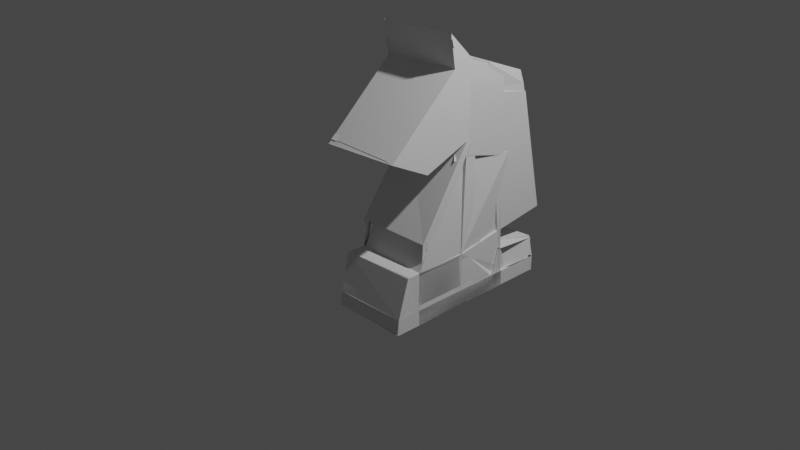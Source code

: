 # Source: knight5.blend  (saved by Blender 3.3.6; exported with 4.5.12 LTS)
import bpy
from mathutils import Matrix  # noqa: F401  (used for matrix-valued properties, if any)

bpy.ops.wm.read_factory_settings(use_empty=True)
scene = bpy.context.scene
scene.name = 'Scene'

# ---- collections
col_collection = bpy.data.collections.new('Collection'); scene.collection.children.link(col_collection)

# ---- world
world_world = bpy.data.worlds.new('World'); scene.world = world_world
world_world.use_nodes = True; world_world.node_tree.nodes.clear()
_N = world_world.node_tree.nodes; _L = world_world.node_tree.links
n0 = _N.new('ShaderNodeOutputWorld'); n0.name = 'World Output'; n0.location = (300, 300)
n1 = _N.new('ShaderNodeBackground'); n1.name = 'Background'; n1.location = (10, 300)
n1.inputs[0].default_value = (0.05088, 0.05088, 0.05088, 1.0)
_L.new(n1.outputs[0], n0.inputs[0])
n0.is_active_output = True
world_world.color = (0.05088, 0.05088, 0.05088)
world_world.use_sun_shadow = False
world_world.sun_shadow_jitter_overblur = 0.0

# ---- cameras
cam_camera = bpy.data.cameras.new('Camera')
cam_camera.clip_end = 100.0
cam_camera.ortho_scale = 7.314

# ---- lights
light_light = bpy.data.lights.new('Light', 'POINT')
light_light.transmission_factor = 0.0
light_light.energy = 1000.0
light_light.shadow_soft_size = 0.1
light_light.shadow_maximum_resolution = 0.006
light_light.use_absolute_resolution = True

# ---- meshes
me_plane = bpy.data.meshes.new('Plane')
me_plane.from_pydata([(1.134, -0.9038, 2.889), (-0.8664, -0.9038, 2.889), (-0.4887, 1.006, 0.1839), (1.0, 1.0, 0.0), (1.064, 1.028, -0.001027), (3.053, -1.06, 2.584), (0.6024, -0.8788, 2.71), (3.086, 1.0, 9.118e-08), (-1.013, -0.4482, 0.1051), (1.0, -0.4229, 0.0), (1.086, -0.4229, 9.118e-08), (3.086, -0.4229, 9.118e-08), (-1.482, 1.047, 0.03456), (-1.892, -0.3118, 0.1024), (2.964, 0.7348, 0.1201), (4.762, -0.4229, 9.118e-08), (-1.032, -0.1967, 0.09033), (1.054, -0.1967, 0.09033), (1.0, -0.4229, 0.0), (3.086, -0.4229, 9.118e-08), (-0.8397, 1.0, 0.177), (1.164, 1.007, 0.06762), (-0.7096, 2.022, -0.01599), (3.103, 3.578, -0.09728), (3.072, 3.755, -0.1156), (5.025, 1.664, -0.0581), (-0.7818, 1.029, 0.1247), (1.894, 5.721, -0.04595), (2.247, 3.737, -0.08814), (-0.4175, 2.106, 0.06103), (1.684, 3.817, -0.1582), (0.3235, 1.78, 0.1214), (-1.459, 1.008, 0.09332), (-1.903, -0.3113, 0.1163), (0.5022, 1.222, 0.1771), (0.3628, 0.9883, 0.2138), (2.79, 4.487, 0.01394), (5.05, 1.584, -0.06011), (2.703, 6.344, -0.1935), (4.135, 6.015, -0.1064), (1.461, 5.006, -0.03877), (3.103, 3.578, -0.09728), (1.591, 7.676, -0.2626), (3.086, 7.115, -0.09261), (2.631, 6.612, -0.2022), (4.018, 6.363, -0.08676), (2.28, 7.456, -0.2271), (3.963, 6.875, -0.1045), (0.7285, 7.559, -0.2413), (0.5732, 8.743, -0.2828), (0.7479, 7.555, -0.2416), (-2.103, 5.165, -0.09618), (1.563, 7.705, -0.2631), (1.264, 6.91, -0.1537), (3.097, 6.491, -0.06936), (0.6002, 8.537, -0.2756), (1.163, -0.6457, 2.888), (-0.5712, 4.372, -0.09619), (1.578, 7.69, -0.2628), (3.206, -0.9246, 2.859), (-0.8632, -0.901, 2.889), (1.117, -0.9038, 2.889), (-0.8831, 1.096, 2.889), (1.117, 1.096, 2.889), (1.203, 1.096, 2.889), (1.203, -0.9038, 2.889), (3.203, -0.9038, 2.889), (3.128, 1.22, 2.711), (-1.368, 1.069, 2.86), (-1.807, -0.3268, 2.889), (2.321, 0.8686, 2.174), (4.878, -0.3268, 2.889), (-0.8831, -0.3268, 2.889), (1.203, -0.3268, 2.889), (1.117, -0.3268, 2.889), (3.203, -0.3268, 2.889), (-0.8836, 1.073, 2.894), (1.171, 0.9765, 2.857), (-0.6743, 2.056, 2.836), (-0.8687, 1.143, 2.909), (1.816, 5.724, 2.574), (-0.2387, 2.561, 2.815), (-0.5039, 2.171, 2.85), (-1.328, 1.108, 2.879), (-1.769, -0.3081, 2.888), (-0.5696, 1.488, 2.841), (-0.9052, 1.12, 2.863), (2.767, 4.587, 2.654), (5.102, 1.605, 2.821), (2.803, 6.44, 2.673), (4.243, 6.139, 2.712), (1.376, 5.123, 2.751), (1.708, 7.772, 2.627), (3.155, 7.266, 2.658), (2.682, 6.588, 2.617), (4.133, 6.446, 2.703), (2.397, 7.553, 2.662), (4.011, 6.928, 2.644), (0.8454, 7.655, 2.648), (0.6902, 8.839, 2.606), (0.8648, 7.651, 2.648), (-1.986, 5.261, 2.793), (1.68, 7.801, 2.626), (1.585, 7.067, 2.656), (3.167, 6.642, 2.681), (0.7172, 8.633, 2.614), (1.043, 7.36, 2.655), (-0.4543, 4.468, 2.793), (1.695, 7.786, 2.626), (1.321, 7.21, 2.655), (1.22, -0.9038, 2.889), (3.22, -0.9038, 2.889), (-0.8664, -0.3268, 2.889), (1.156, 1.125, 2.853), (-0.8437, 1.125, 2.853), (3.113, 0.9161, 2.533), (0.8103, 1.402, 2.814), (1.242, 1.125, 2.853), (2.919, -0.1453, 2.564), (-0.4539, 1.532, 2.817), (-0.07742, 0.7915, 0.1272), (1.041, 0.98, -0.02398), (1.003, 1.0, -2.527), (-0.9666, 1.015, -2.458), (1.134, -0.9038, 0.1181), (-0.8664, -0.9038, 0.1181), (3.237, -0.8765, 0.1306), (3.221, -0.8765, 0.1306), (-0.8892, -0.9006, 0.06448), (1.117, -0.9038, 0.1181), (1.203, -0.9038, 0.1181), (3.203, -0.9038, 0.1181), (1.22, -0.9038, 0.1181), (3.22, -0.9038, 0.1181), (1.134, -0.937, 0.1902), (-0.8664, -0.937, 0.1902), (3.237, -0.9097, 0.2028), (3.221, -0.9097, 0.2028), (-0.8831, -0.937, 0.1902), (1.117, -0.937, 0.1902), (1.203, -0.937, 0.1902), (3.203, -0.937, 0.1902), (1.22, -0.937, 0.1902), (3.22, -0.937, 0.1902), (1.134, -0.937, 0.008194), (-0.8885, -0.9467, 0.08476), (3.237, -0.9097, 0.02073), (3.221, -0.9097, 0.02073), (-0.9018, -0.7623, 0.0935), (1.117, -0.937, 0.008194), (1.184, -0.7623, 0.0935), (3.203, -0.937, 0.008194), (1.22, -0.937, 0.008194), (3.22, -0.937, 0.008194), (-0.8851, -0.3805, 0.0911), (3.237, -0.3113, 0.02073), (1.22, -0.3386, 0.008194), (3.22, -0.3386, 0.008194), (4.903, -0.2259, 2.837), (4.551, -0.3806, 0.1659), (3.235, 0.5283, 2.793), (4.887, 0.3723, 2.76), (3.115, 0.6025, 2.765), (3.387, -0.5303, 0.07531), (2.798, -0.3321, 2.889), (4.504, -0.5394, 2.838), (2.82, -0.5136, 2.554), (4.671, -0.3164, 2.889), (4.671, -0.3093, 2.889), (4.474, -0.3093, 2.889), (4.671, -0.327, 2.889), (4.474, -0.327, 2.889), (4.878, -0.3339, 2.889), (4.671, -0.3339, 2.889), (-0.8831, -0.326, 2.889), (-1.366, -0.3324, 2.881), (2.175, 1.242, 2.773), (1.658, -0.3268, 2.889), (2.056, 1.136, 2.684), (1.615, -0.2802, 2.692), (1.134, 1.301, 2.889), (1.031, 1.307, 2.818), (1.141, 4.712, 2.419), (3.5, 4.131, 2.718), (1.585, 4.519, 2.656), (3.167, 4.094, 2.681), (1.585, 7.078, 2.656), (1.585, 4.53, 2.656), (1.585, 7.078, 2.379), (1.585, 4.53, 2.379), (1.734, 7.005, 2.419), (1.734, 4.456, 2.419), (1.363, 7.078, 2.656), (1.363, 4.53, 2.656), (3.086, 3.475, -1.7e-08), (4.718, 3.534, -0.153), (3.103, 3.553, -0.09711), (4.779, 3.553, -0.09711), (4.767, 3.491, -0.1053), (3.979, 6.77, -0.07812), (3.048, 3.491, -0.139), (2.3, 6.382, -0.1867), (3.063, 3.552, -0.1036), (5.036, 1.708, -0.03572), (3.113, 3.553, -0.09711), (5.056, 1.634, -0.01042), (3.024, 1.0, 1.522e-08), (3.041, 3.574, -0.09711), (5.065, 1.564, 0.01874), (3.062, 3.607, -0.05237), (5.076, 1.596, 0.02881), (3.064, 3.567, -0.04774), (0.03876, 1.438, 0.08925), (1.072, 1.803, -0.05208), (0.95, 0.7881, 0.02458), (1.218, 4.873, -0.1342), (1.156, 1.125, 0.1885), (1.156, 4.821, 0.1885), (-0.8485, 0.003092, 0.1026), (3.039, 1.632, -0.05431), (3.086, -0.419, 9.101e-08), (4.762, -0.419, 9.101e-08), (1.134, -0.9014, 0.1181), (3.22, -0.9014, 0.1181), (1.22, -0.9345, 0.008194), (1.22, -0.3362, 0.008194), (2.798, -0.3297, 2.889), (4.474, -0.3297, 2.889), (2.798, -0.8925, 2.889), (4.474, -0.8925, 2.889), (2.798, -0.89, 2.889), (4.474, -0.89, 2.889), (4.881, -0.909, 2.883), (4.673, -0.909, 2.883), (4.671, -0.8832, 2.889), (4.474, -0.8832, 2.889), (4.878, -0.8817, 2.889), (4.671, -0.8817, 2.889), (1.156, 4.821, 2.472), (3.242, 4.821, 2.472), (4.762, -0.936, 1.136e-07), (4.878, -0.8399, 2.889), (4.762, -0.9564, 1.145e-07), (4.878, -0.8602, 2.889), (4.762, -0.9772, 1.154e-07), (4.878, -0.8811, 2.889), (3.086, -0.9261, 1.132e-07), (4.762, -0.9261, 1.132e-07), (3.095, -0.9039, 2.881), (4.765, -0.906, 2.88), (3.086, -0.7582, 2.878), (4.762, -0.7582, 2.878), (4.659, -0.9772, 1.109e-07), (4.776, -0.8811, 2.889), (-1.815, -0.895, 2.89), (-1.939, -0.8369, 0.08877), (-1.872, -0.8764, 2.881), (-1.859, -0.8327, 0.5898), (-1.862, -0.8492, 0.1229), (-1.807, -0.8721, 2.889), (-1.915, -0.7091, 0.08415), (-1.863, -0.8629, 2.887), (-1.946, -0.832, 0.08528), (-1.85, -0.8398, 2.898), (-0.8831, -0.2433, 0.1181), (-1.832, -0.2025, 0.07291), (-1.802, -0.5318, 0.1181), (-1.86, -0.6108, 0.6305), (-0.7736, -0.7731, 0.02003), (-0.887, -0.9497, 0.06962), (4.78, -0.7082, 0.1016), (4.779, -0.8986, 2.863), (4.724, -0.4124, 0.04691), (4.851, -0.7095, 2.719), (4.721, -0.2571, 0.02888), (4.829, -0.5195, 2.869), (4.811, -0.6963, 2.77), (4.923, -0.715, 2.66), (-1.897, -0.8602, 2.838), (4.773, -0.8715, 2.848), (-1.944, -0.8359, 0.08785), (4.721, -0.9514, 0.1654), (4.594, -0.7629, -0.01055), (4.453, -1.01, 0.0805), (4.762, -0.9071, 1.123e-07), (4.659, -0.9071, 1.079e-07), (3.086, -0.9821, 1.156e-07), (4.762, -0.9821, 1.156e-07), (0.1042, 1.011, 0.09199), (0.455, 1.408, 0.07022), (-0.6006, 1.613, -0.02322), (-0.7418, 1.391, -0.03011), (-1.807, -0.9069, 2.887), (1.658, -0.8667, 2.889), (-1.675, -0.3117, 2.792), (-1.799, -0.8986, 2.878), (2.28, 6.302, -0.2271), (3.908, 5.635, -0.2011), (1.625, 6.092, -0.05381), (3.038, 5.638, -0.2311), (0.7612, 7.676, -0.2626), (0.7135, 6.136, -0.1282), (1.625, 5.003, -0.05381), (0.7135, 5.047, -0.1282), (4.229, 5.237, -0.1384), (3.939, 5.756, -0.1066), (4.348, 3.625, 0.2871), (4.307, 5.188, -0.1261), (1.268, 7.182, -0.1588), (-0.5712, 6.469, -0.09619), (1.268, 7.172, -0.1588), (-0.5712, 6.459, -0.09619), (-1.986, 5.261, 0.1559), (1.043, 7.36, 0.01798), (-1.986, 5.261, -0.08735), (1.043, 7.36, -0.2253), (-1.99, 5.291, -0.1076), (1.04, 7.39, -0.2455), (-1.99, 5.291, 0.1298), (1.04, 7.39, -0.008126), (-0.549, 4.579, -0.08176), (1.227, 7.321, -0.2195), (-0.549, 5.34, -0.08176), (1.227, 8.082, -0.2195), (-1.952, 5.31, 2.474), (-0.4543, 4.48, 2.793), (-1.986, 5.274, -0.06135), (-0.4543, 4.48, -0.06135), (-1.986, 5.274, 0.2324), (-0.4543, 4.48, 0.2324), (-1.986, 5.176, 0.2324), (-0.4543, 4.382, 0.2324), (1.585, 7.115, 2.656), (1.585, 4.567, 2.656), (-1.99, 5.117, -0.1076), (1.04, 7.216, -0.2455), (0.6902, 8.665, 2.606), (1.68, 7.627, 2.626), (-2.103, 5.165, -0.09618), (-1.986, 5.261, 2.793), (1.043, 7.36, 2.655), (-2.103, 5.165, -0.09732), (-2.103, 5.165, -0.09732), (-1.987, 5.261, 2.792), (-1.987, 5.261, 0.1548), (-1.987, 5.261, -0.08849), (1.04, 7.39, -0.2467), (-1.99, 5.291, -0.1087), (1.04, 7.216, -0.2467), (-1.99, 5.117, -0.1087), (0.7285, 7.559, -0.2425), (-2.103, 5.165, -0.09732), (-2.108, 5.165, -0.1124), (-1.991, 5.261, 2.777), (-1.987, 5.261, 0.1548), (-1.987, 5.261, -0.08849), (1.04, 7.39, -0.2467), (-1.99, 5.291, -0.1087), (1.04, 7.216, -0.2467), (-1.99, 5.117, -0.1087), (0.7285, 7.559, -0.2425), (-1.995, 5.226, -0.06653), (-1.995, 5.226, -0.06653), (-1.878, 5.322, 2.823), (-1.878, 5.322, 0.1856), (-1.878, 5.322, -0.0577), (1.149, 7.451, -0.2159), (-1.881, 5.352, -0.07794), (1.149, 7.277, -0.2159), (-1.881, 5.178, -0.07794), (0.8374, 7.619, -0.2117), (-0.5712, 4.375, -0.09619), (1.268, 5.088, -0.1588), (-1.682, 5.394, 0.1453), (0.1566, 6.107, 0.08272), (-0.549, 5.34, -0.08176), (1.227, 8.082, -0.2195), (-0.6213, 5.408, -0.05608), (1.154, 8.15, -0.1938), (1.09, 7.269, -0.1776), (-1.94, 5.171, -0.03965), (-1.663, 5.483, 0.1333), (0.1757, 6.196, 0.07067), (-1.952, 5.31, -0.002012), (-0.4543, 4.48, 0.3174), (1.201, 7.676, -0.2626), (1.176, 6.155, -0.1468), (1.206, 5.016, 0.03799), (0.7476, 8.089, -0.0768), (1.188, 8.089, -0.0768), (0.811, 6.08, -0.1336), (0.8413, 4.941, 0.05123), (0.7887, 7.676, -0.2626), (0.7751, 8.089, -0.0768), (1.984, 7.03, 0.08212), (-1.046, 4.931, 0.22), (2.091, 7.329, 2.145), (2.266, 6.141, 2.187), (2.091, 7.329, 1.713), (2.266, 6.141, 1.754), (0.6088, 7.329, 1.713), (0.7834, 6.141, 1.754), (0.8648, 7.651, 0.46), (2.266, 6.141, -0.0009463), (-1.703, 5.06, -0.07928), (1.129, 7.453, -0.2244), (-1.604, 4.925, -0.08353), (1.228, 7.319, -0.2287), (1.639, 5.893, -0.1505), (-0.5712, 5.15, -0.09619), (0.2512, 5.632, 0.3846), (-1.588, 4.919, 0.4472), (-0.5712, 5.775, -0.09619), (-1.588, 5.545, 0.4472), (-0.946, 5.065, 0.1042), (0.8929, 5.778, 0.04155), (-0.946, 5.69, 0.1042), (-1.975, 5.246, -0.06387), (-0.4425, 4.453, -0.06387), (-1.975, 5.246, 0.2299), (-0.4425, 4.453, 0.2299), (-0.5595, 4.347, -0.09871), (-1.671, 5.367, 0.1428), (-1.592, 4.898, -0.08605), (1.24, 7.291, -0.2312), (-0.5595, 5.122, -0.09871), (-0.9342, 5.037, 0.1016), (0.7245, 7.67, -0.2621), (0.7109, 8.083, -0.07632), (1.157, 8.158, -0.07487), (0.744, 8.158, -0.07487), (1.088, 8.226, -0.0692), (0.6753, 8.226, -0.0692), (1.201, 8.105, -0.2626), (0.7887, 8.105, -0.2626), (0.7612, 7.993, -0.2626), (0.7476, 8.406, -0.0768), (0.7612, 8.487, -0.2626), (0.7245, 8.481, -0.2621), (0.8827, 7.579, -0.2479), (0.7544, 8.557, -0.2822), (-0.549, 4.955, -0.08176), (1.227, 7.697, -0.2195), (0.7479, 7.555, -0.2416), (0.8648, 7.651, 2.648), (2.266, 6.141, 2.187), (2.266, 6.141, 1.754), (0.7834, 6.141, 1.754), (1.656, 7.253, -0.2173), (0.6379, 8.32, -0.2376), (1.628, 7.282, -0.2178), (0.7548, 8.416, 2.652), (1.291, 6.898, -0.1742), (-0.4843, 4.917, -0.0365), (1.291, 7.659, -0.1742), (1.266, 7.253, 0.3857), (1.266, 5.722, 0.3857), (0.8534, 7.253, -0.2173), (2.156, 6.906, 2.191), (1.266, 7.682, -0.2173), (0.9473, 7.156, -0.2026), (0.819, 8.135, -0.2369), (-0.4843, 4.532, -0.0365), (1.291, 7.274, -0.1742), (1.168, 7.576, -0.2132), (1.095, 7.643, -0.1875), (1.129, 7.583, -0.07051), (1.098, 7.651, -0.06858), (0.6851, 7.651, -0.06858), (1.029, 7.72, -0.06291), (1.142, 7.598, -0.2563), (0.7298, 7.598, -0.2563), (1.577, 7.666, -0.2758), (0.5595, 8.733, -0.2961), (1.55, 7.695, -0.2764), (1.188, 7.666, -0.2758), (0.6241, 8.31, -0.2509), (1.614, 7.273, -0.2311), (0.6002, 8.181, -0.2756), (0.7285, 7.202, -0.2413), (1.563, 7.349, -0.2631), (0.5732, 8.386, -0.2828), (1.578, 7.334, -0.2628), (1.591, 7.32, -0.2626), (1.216, 7.32, -0.2283), (1.227, 7.34, -0.2195), (1.227, 7.726, -0.2195), (1.154, 7.794, -0.1938), (0.7887, 7.32, -0.2626), (1.188, 7.733, -0.0768), (0.7612, 7.32, -0.2626), (0.7476, 7.733, -0.0768), (0.7245, 7.313, -0.2621), (0.744, 7.801, -0.07487), (1.157, 7.801, -0.07487), (0.6753, 7.87, -0.0692), (1.088, 7.87, -0.0692), (0.7887, 7.748, -0.2626), (1.201, 7.748, -0.2626), (0.7612, 7.637, -0.2626), (0.7476, 8.05, -0.0768), (0.7245, 8.125, -0.2621), (0.7612, 8.131, -0.2626), (0.7544, 8.201, -0.2822), (0.8827, 7.223, -0.2479), (0.7479, 7.199, -0.2416), (1.628, 6.926, -0.2178), (0.6379, 7.964, -0.2376), (0.819, 7.778, -0.2369), (0.9473, 6.8, -0.2026), (1.291, 7.303, -0.1742), (0.8534, 6.897, -0.2173), (1.28, 6.897, -0.183), (1.266, 7.326, -0.2173), (0.7298, 7.242, -0.2563), (1.142, 7.242, -0.2563), (1.098, 7.295, -0.06858), (1.168, 7.219, -0.2132), (1.55, 7.339, -0.2764), (0.5595, 8.377, -0.2961), (1.188, 7.31, -0.2758), (1.577, 7.31, -0.2758), (-1.444, 4.824, 0.08568), (-1.444, 5.449, 0.08568), (-1.341, 5.15, -0.09619), (-1.341, 5.775, -0.09619), (-0.5712, 4.388, -0.09619), (1.639, 5.131, -0.1505), (-0.2333, 5.872, -0.1367), (-2.072, 5.159, -0.07403), (-2.072, 5.162, -0.07403), (-0.2333, 5.875, -0.1367), (-2.072, 5.175, -0.07403), (-0.2333, 5.888, -0.1367), (0.7887, 7.748, 1.751), (1.201, 7.748, 1.751), (1.533, -0.4446, 2.693), (3.619, -0.4446, 2.693), (-0.9499, -0.4511, 2.685), (1.573, -0.416, 2.657), (3.659, -0.416, 2.657), (2.501, -0.4117, 2.516), (0.8793, 4.512, 2.676), (2.969, 4.53, 2.517), (1.117, -0.9017, 2.889), (1.224, -0.9017, 2.889), (1.921, 3.812, 2.698), (3.096, 2.146, 2.436), (4.772, 2.146, 2.436), (1.385, 3.183, 2.73), (1.156, -0.8731, 2.853), (3.242, -0.8731, 2.853), (1.086, 2.725, 2.753), (3.205, 2.897, 2.685), (-0.9724, 1.015, -0.3371), (4.762, -0.2824, 9.118e-08), (4.862, 0.4469, 2.726), (1.003, 1.015, -0.5772), (0.8722, 0.9283, 0.08148), (3.086, -0.419, 9.118e-08), (3.086, 0.1041, 9.118e-08), (3.086, 0.6071, 9.118e-08), (-0.9789, 1.0, -0.7313), (4.654, 0.3868, 0.09419), (3.995, -0.1056, 9.118e-08), (3.495, 0.009653, 9.118e-08), (0.7284, 1.015, -0.2163), (0.9159, 1.015, -0.926), (0.6824, 1.015, -1.092), (1.003, 1.015, -1.395), (1.003, 1.015, -1.037), (-0.8152, 1.015, -1.582), (-0.5461, 1.015, -1.728), (-0.9724, 1.015, -1.988), (-0.5618, 1.015, -2.15), (-0.8676, 1.015, -2.133), (-0.9441, 1.015, -1.922), (0.2614, 1.015, -1.219), (0.9143, 1.015, -1.099), (0.9915, 1.015, -1.036), (-0.2558, 1.626, 2.759), (1.911, 4.729, 2.6), (-0.6501, 2.02, -0.02593), (-0.6626, 2.057, 2.824), (0.1552, 1.265, 0.1246), (-0.2507, 1.442, 2.805), (0.5146, 3.268, -0.00192), (1.369, 4.362, 2.673), (-0.6673, 2.044, 0.02979), (-0.7269, 1.099, 2.843), (-0.6083, 2.062, 2.799), (-0.5761, 2.075, 2.811), (1.569, 4.994, 2.758), (-0.3615, 1.691, 2.878), (-0.6486, 1.406, 2.827), (-0.5962, 1.99, 2.819)], [(21, 20), (558, 121), (71, 158), (70, 159)], [(8, 2, 3, 9), (10, 11, 559, 560, 561, 7, 4), (9, 3, 7, 561, 560, 559, 11), (14, 556, 555, 15, 71, 70), (4, 21, 77, 64), (46, 47, 97, 96), (2, 8, 10, 4), (18, 9, 11, 19), (17, 19, 11, 10), (16, 8, 9, 18), (2, 8, 13, 12), (7, 561, 563, 14), (14, 37, 88, 70), (20, 2, 62, 76), (7, 3, 63, 67), (8, 16, 17, 10), (36, 44, 94, 87), (40, 41, 23, 22), (36, 37, 25, 24), (20, 26, 79, 76), (8, 2, 28, 29), (2, 8, 31, 30), (2, 12, 68, 62), (49, 55, 105, 99), (4, 7, 67, 64), (45, 37, 88, 95), (3, 7, 41, 40), (27, 21, 77, 80), (12, 13, 69, 68), (12, 35, 86, 68), (17, 16, 72, 73), (26, 27, 80, 79), (34, 2, 62, 85), (18, 19, 75, 74), (40, 41, 54, 53), (54, 43, 93, 104), (35, 34, 85, 86), (72, 60, 65, 73), (63, 62, 64, 67), (60, 61, 129, 128), (60, 72, 74, 61), (65, 66, 75, 73), (61, 74, 75, 66), (62, 64, 77, 76), (77, 76, 79, 80), (68, 69, 84, 83), (62, 68, 86, 85), (67, 70, 88, 87), (87, 88, 90, 89), (103, 104, 93, 92), (88, 87, 94, 95), (95, 94, 96, 97), (106, 102, 99, 105, 340), (109, 108, 102, 106), (107, 109, 106, 101), (339, 340, 105, 98), (91, 103, 109, 107), (103, 92, 108, 109), (47, 45, 95, 97), (39, 38, 89, 90), (7, 14, 70, 67), (44, 46, 96, 94), (38, 36, 87, 89), (53, 54, 104, 103), (55, 48, 98, 105), (37, 39, 90, 88), (51, 57, 107, 101), (57, 40, 91, 107), (40, 22, 78, 91), (42, 58, 108, 92), (52, 49, 99, 102), (3, 40, 91, 63), (33, 32, 83, 84), (443, 50, 100, 444), (32, 12, 68, 83), (338, 51, 101, 339), (43, 42, 92, 93), (3, 2, 62, 63), (16, 18, 74, 72), (13, 33, 84, 69), (58, 52, 102, 108), (36, 7, 67, 87), (40, 53, 103, 91), (19, 17, 73, 75), (110, 1, 114, 117), (66, 65, 130, 131), (59, 5, 126, 127), (111, 0, 124, 133), (72, 60, 1, 112), (61, 56, 6, 0), (61, 66, 131, 129), (114, 113, 118, 117), (111, 110, 117, 118), (112, 1, 114, 119), (111, 5, 115, 118), (0, 111, 118, 113), (1, 0, 113, 114), (0, 6, 116, 113), (127, 126, 136, 137), (132, 133, 143, 142), (126, 133, 143, 136), (129, 131, 141, 139), (124, 125, 135, 134), (65, 60, 128, 130), (1, 110, 132, 125), (0, 1, 125, 124), (66, 59, 127, 131), (5, 111, 133, 126), (110, 111, 133, 132), (143, 134, 144, 153), (138, 139, 149, 148), (140, 138, 148, 150), (137, 136, 146, 147), (142, 143, 153, 152), (130, 128, 138, 140), (128, 129, 139, 138), (133, 124, 134, 143), (131, 127, 137, 141), (131, 130, 140, 141), (125, 132, 142, 135), (148, 149, 144, 145), (150, 148, 145, 152), (151, 147, 146, 153), (151, 150, 152, 153), (149, 151, 153, 144), (141, 137, 147, 151), (141, 140, 150, 151), (135, 142, 152, 145), (134, 135, 145, 144), (139, 141, 151, 149), (136, 143, 153, 146), (146, 153, 157, 155), (145, 152, 156, 154), (152, 153, 156), (67, 70, 161, 160), (160, 161, 163, 162), (162, 163, 165, 164), (161, 70, 166, 167), (163, 161, 168, 169), (169, 168, 170, 171), (167, 166, 172, 173), (68, 62, 174, 175), (69, 68, 176, 177), (177, 176, 178, 179), (6, 0, 180, 181), (113, 118, 183, 182), (103, 104, 185, 184), (103, 184, 187, 186), (186, 187, 189, 188), (188, 189, 191, 190), (187, 186, 192, 193), (14, 7, 194, 195), (37, 36, 196, 197), (37, 45, 199, 198), (198, 199, 201, 200), (197, 196, 202, 203), (203, 202, 204, 205), (37, 14, 206, 207), (198, 200, 209, 208), (200, 198, 210, 211), (120, 121, 213, 212), (40, 3, 214, 215), (113, 182, 217, 216), (22, 23, 219, 218), (15, 11, 220, 221), (164, 165, 227, 226), (152, 156, 225, 224), (124, 133, 223, 222), (226, 227, 231, 230), (165, 164, 228, 229), (173, 172, 232, 233), (171, 170, 234, 235), (233, 232, 236, 237), (182, 183, 239, 238), (71, 15, 240, 241), (241, 240, 242, 243), (243, 242, 244, 245), (221, 220, 246, 247), (247, 246, 248, 249), (249, 248, 250, 251), (245, 244, 252, 253), (128, 60, 254, 255), (255, 254, 256, 257), (13, 69, 259, 258), (69, 13, 260, 261), (261, 260, 262, 263), (128, 255, 265, 264), (255, 257, 267, 266), (260, 13, 268, 269), (260, 261, 271, 270), (270, 271, 273, 272), (272, 273, 275, 274), (273, 271, 276, 277), (271, 261, 278, 279), (260, 270, 281, 280), (269, 268, 282, 283), (252, 244, 284, 285), (246, 247, 287, 286), (35, 12, 288, 289), (34, 35, 291, 290), (69, 177, 293, 292), (69, 261, 295, 294), (47, 46, 296, 297), (42, 43, 299, 298), (392, 390, 301, 300), (386, 298, 302, 387), (45, 47, 305, 304), (45, 37, 306, 307), (40, 57, 309, 308), (409, 408, 310, 311), (106, 101, 312, 313), (313, 312, 314, 315), (315, 314, 316, 317), (317, 316, 318, 319), (107, 109, 321, 320), (375, 376, 323, 322), (101, 107, 325, 324), (383, 384, 327, 326), (326, 327, 329, 328), (328, 329, 331, 330), (186, 187, 333, 332), (51, 338, 341, 342), (102, 99, 336, 337), (48, 338, 339, 98), (101, 106, 340, 339), (367, 366, 368, 369), (317, 335, 348, 346), (316, 314, 345, 347), (338, 48, 350, 341), (314, 312, 344, 345), (312, 101, 343, 344), (335, 334, 349, 348), (316, 317, 346, 347), (101, 51, 342, 343), (334, 316, 347, 349), (357, 359, 358, 356), (353, 352, 362, 363), (356, 358, 368, 366), (355, 357, 367, 365), (353, 354, 364, 363), (360, 351, 361, 370), (358, 359, 369, 368), (354, 355, 365, 364), (351, 352, 362, 361), (359, 357, 367, 369), (357, 356, 366, 367), (57, 40, 372, 371), (371, 372, 374, 373), (441, 442, 376, 375), (375, 376, 378, 377), (368, 369, 380, 379), (373, 374, 382, 381), (324, 325, 384, 383), (390, 386, 387, 391), (42, 298, 386, 385), (392, 300, 388, 393), (385, 392, 393, 389), (301, 390, 391, 303), (385, 386, 390, 392), (369, 368, 394, 395), (444, 100, 397, 445), (445, 397, 399, 446), (446, 399, 401, 447), (397, 100, 402, 403), (370, 361, 404, 405), (405, 404, 406, 407), (526, 527, 408, 409), (414, 415, 410, 411), (414, 411, 413, 416), (409, 414, 416, 412), (409, 408, 415, 414), (409, 414, 426, 425), (327, 326, 417, 418), (371, 373, 422, 421), (329, 328, 419, 420), (407, 406, 423, 424), (388, 300, 427, 428), (389, 393, 430, 429), (429, 430, 432, 431), (470, 433, 498, 515), (300, 388, 436, 435), (427, 300, 437, 438), (48, 55, 440, 439), (320, 321, 442, 441), (398, 446, 447, 400), (396, 445, 446, 398), (99, 444, 445, 396), (49, 443, 444, 99), (442, 376, 486, 485), (441, 442, 463, 462), (376, 442, 463, 454), (392, 385, 455, 457), (385, 433, 459, 455), (376, 375, 453, 454), (42, 385, 455, 448), (386, 385, 455, 456), (439, 440, 461, 460), (442, 321, 452, 463), (99, 396, 458, 451), (389, 429, 467, 466), (378, 376, 464, 465), (464, 376, 486, 517), (429, 431, 469, 467), (430, 429, 467, 468), (449, 450, 477, 476), (460, 461, 508, 509), (49, 473, 519, 481), (484, 488, 497, 498), (481, 480, 506, 507), (498, 497, 514, 515), (484, 483, 521, 520), (480, 481, 519, 518), (300, 427, 492, 490), (385, 392, 488, 484), (461, 440, 503, 508), (427, 438, 501, 492), (434, 471, 514, 497), (429, 430, 493, 494), (437, 300, 490, 502), (449, 49, 481, 507), (429, 389, 489, 494), (385, 42, 483, 484), (55, 48, 479, 478), (440, 439, 504, 503), (52, 450, 506, 480), (376, 378, 487, 486), (58, 42, 483, 482), (473, 474, 518, 519), (431, 432, 495, 496), (450, 449, 507, 506), (440, 55, 478, 503), (472, 475, 520, 521), (431, 429, 494, 496), (376, 454, 510, 486), (385, 389, 489, 484), (392, 457, 511, 488), (388, 300, 490, 491), (52, 58, 482, 480), (455, 385, 484, 512), (433, 385, 484, 498), (471, 470, 515, 514), (443, 49, 481, 505), (459, 433, 498, 513), (475, 385, 484, 520), (392, 434, 497, 488), (42, 472, 521, 483), (435, 436, 500, 499), (300, 392, 488, 490), (467, 429, 494, 516), (474, 52, 480, 518), (300, 435, 499, 490), (55, 49, 481, 478), (409, 412, 523, 522), (412, 409, 524, 525), (371, 372, 527, 526), (526, 527, 533, 532), (372, 371, 530, 531), (40, 57, 529, 528), (497, 498, 535, 534), (176, 68, 538, 541), (118, 113, 539, 540), (183, 182, 542, 543), (63, 67, 537, 536), (77, 80, 546, 545), (182, 113, 550, 552), (87, 88, 548, 547), (183, 118, 551, 553), (63, 91, 549, 544), (156, 153, 157), (14, 563, 556), (556, 563, 561, 560, 565, 564, 555), (555, 564, 559, 11, 15), (559, 564, 565), (559, 565, 560), (91, 78, 580, 581), (81, 29, 582, 583), (82, 31, 584, 585), (78, 22, 586, 587), (78, 587, 595, 589), (31, 82, 591, 588), (81, 583, 593, 590), (78, 91, 592, 589), (82, 585, 594, 591)])
_uv = me_plane.uv_layers.new(name='UVMap')
_uv.uv.foreach_set('vector', [0.0, 0.2885, 0.0, 1.0, 1.0, 1.0, 1.0, 0.2885, 0.0, 0.2885, 1.0, 0.2885, 1.0, 0.2905, 1.0, 0.552, 1.0, 0.8035, 1.0, 1.0, 0.0, 1.0, 1.0, 0.2885, 1.0, 1.0, 1.0, 1.0, 1.0, 0.8035, 1.0, 0.552, 1.0, 0.2905, 1.0, 0.2885, 1.0, 1.0, 1.0, 0.6382, 1.0, 0.3588, 1.0, 0.2885, 1.0, 0.2885, 1.0, 1.0, 0.0, 0.0, 0.0, 0.0, 0.0, 0.0, 0.0, 0.0, 0.0, 0.0, 0.0, 0.0, 0.0, 0.0, 0.0, 0.0, 0.0, 1.0, 0.0, 0.2885, 0.0, 0.2885, 0.0, 1.0, 1.0, 0.2885, 1.0, 0.2885, 1.0, 0.2885, 1.0, 0.2885, 0.0, 0.2885, 1.0, 0.2885, 1.0, 0.2885, 0.0, 0.2885, 0.0, 0.2885, 0.0, 0.2885, 1.0, 0.2885, 1.0, 0.2885, 0.0, 1.0, 0.0, 0.2885, 0.0, 0.2885, 0.0, 1.0, 1.0, 1.0, 1.0, 0.8035, 1.0, 0.6746, 1.0, 1.0, 0.0, 0.0, 0.0, 0.0, 0.0, 0.0, 0.0, 0.0, 0.0, 0.0, 0.0, 0.0, 0.0, 0.0, 0.0, 0.0, 1.0, 1.0, 1.0, 1.0, 1.0, 1.0, 1.0, 1.0, 0.0, 0.2885, 0.0, 0.2885, 0.0, 0.2885, 0.0, 0.2885, 0.0, 0.0, 0.0, 0.0, 0.0, 0.0, 0.0, 0.0, 1.0, 1.0, 1.0, 1.0, 1.0, 1.0, 1.0, 1.0, 1.0, 1.0, 1.0, 1.0, 1.0, 1.0, 1.0, 1.0, 0.0, 0.0, 0.0, 0.0, 0.0, 0.0, 0.0, 0.0, 0.0, 0.2885, 0.0, 1.0, 0.0, 1.0, 0.0, 0.2885, 0.0, 1.0, 0.0, 0.2885, 0.0, 0.2885, 0.0, 1.0, 0.0, 1.0, 0.0, 1.0, 0.0, 1.0, 0.0, 1.0, 0.0, 0.0, 0.0, 0.0, 0.0, 0.0, 0.0, 0.0, 0.0, 1.0, 1.0, 1.0, 1.0, 1.0, 0.0, 1.0, 0.0, 0.0, 0.0, 0.0, 0.0, 0.0, 0.0, 0.0, 1.0, 1.0, 1.0, 1.0, 1.0, 1.0, 1.0, 1.0, 0.0, 0.0, 0.0, 0.0, 0.0, 0.0, 0.0, 0.0, 0.0, 1.0, 0.0, 0.2885, 0.0, 0.2885, 0.0, 1.0, 0.0, 0.0, 0.0, 0.0, 0.0, 0.0, 0.0, 0.0, 0.0, 0.2885, 0.0, 0.2885, 0.0, 0.2885, 0.0, 0.2885, 0.0, 0.0, 0.0, 0.0, 0.0, 0.0, 0.0, 0.0, 0.0, 0.0, 0.0, 0.0, 0.0, 0.0, 0.0, 0.0, 1.0, 0.2885, 1.0, 0.2885, 1.0, 0.2885, 1.0, 0.2885, 1.0, 1.0, 1.0, 1.0, 1.0, 1.0, 1.0, 1.0, 0.0, 0.0, 0.0, 0.0, 0.0, 0.0, 0.0, 0.0, 0.0, 0.0, 0.0, 0.0, 0.0, 0.0, 0.0, 0.0, 0.0, 0.2885, 0.0, 0.0, 0.0, 0.0, 0.0, 0.2885, 1.0, 1.0, 0.0, 1.0, 0.0, 1.0, 1.0, 1.0, 0.0, 0.0, 1.0, 0.0, 1.0, 0.0, 0.0, 0.0, 0.0, 0.0, 0.0, 0.2885, 1.0, 0.2885, 1.0, 0.0, 0.0, 0.0, 1.0, 0.0, 1.0, 0.2885, 0.0, 0.2885, 1.0, 0.0, 1.0, 0.2885, 1.0, 0.2885, 1.0, 0.0, 0.0, 1.0, 0.0, 1.0, 0.0, 1.0, 0.0, 1.0, 0.0, 1.0, 0.0, 1.0, 0.0, 1.0, 0.0, 1.0, 0.0, 1.0, 0.0, 0.2885, 0.0, 0.2885, 0.0, 1.0, 0.0, 1.0, 0.0, 1.0, 0.0, 1.0, 0.0, 1.0, 1.0, 1.0, 1.0, 1.0, 1.0, 1.0, 1.0, 1.0, 1.0, 1.0, 1.0, 1.0, 1.0, 1.0, 1.0, 1.0, 1.0, 1.0, 1.0, 1.0, 1.0, 1.0, 1.0, 1.0, 1.0, 1.0, 1.0, 1.0, 1.0, 1.0, 1.0, 1.0, 1.0, 1.0, 1.0, 1.0, 1.0, 1.0, 1.0, 1.0, 1.0, 1.0, 1.0, 1.0, 1.0, 1.0, 1.0, 1.0, 1.0, 1.0, 1.0, 1.0, 1.0, 1.0, 1.0, 1.0, 1.0, 1.0, 1.0, 1.0, 1.0, 1.0, 1.0, 1.0, 1.0, 1.0, 1.0, 1.0, 1.0, 1.0, 1.0, 1.0, 1.0, 1.0, 1.0, 1.0, 1.0, 1.0, 1.0, 1.0, 1.0, 1.0, 1.0, 1.0, 1.0, 1.0, 1.0, 1.0, 1.0, 1.0, 0.0, 0.0, 0.0, 0.0, 0.0, 0.0, 0.0, 0.0, 0.0, 0.0, 0.0, 0.0, 0.0, 0.0, 0.0, 0.0, 1.0, 1.0, 1.0, 1.0, 1.0, 1.0, 1.0, 1.0, 0.0, 0.0, 0.0, 0.0, 0.0, 0.0, 0.0, 0.0, 0.0, 0.0, 0.0, 0.0, 0.0, 0.0, 0.0, 0.0, 1.0, 1.0, 1.0, 1.0, 1.0, 1.0, 1.0, 1.0, 0.0, 0.0, 0.0, 0.0, 0.0, 0.0, 0.0, 0.0, 0.0, 0.0, 0.0, 0.0, 0.0, 0.0, 0.0, 0.0, 0.0, 0.0, 0.0, 0.0, 0.0, 0.0, 0.0, 0.0, 0.0, 0.0, 0.0, 0.0, 0.0, 0.0, 0.0, 0.0, 1.0, 1.0, 1.0, 1.0, 1.0, 1.0, 1.0, 1.0, 0.0, 0.0, 0.0, 0.0, 0.0, 0.0, 0.0, 0.0, 0.0, 0.0, 0.0, 0.0, 0.0, 0.0, 0.0, 0.0, 1.0, 1.0, 1.0, 1.0, 1.0, 1.0, 1.0, 1.0, 0.0, 0.0, 0.0, 0.0, 0.0, 0.0, 0.0, 0.0, 0.0, 0.0, 0.0, 0.0, 0.0, 0.0, 0.0, 0.0, 0.0, 0.0, 0.0, 0.0, 0.0, 0.0, 0.0, 0.0, 0.0, 0.0, 0.0, 0.0, 0.0, 0.0, 0.0, 0.0, 0.0, 0.0, 0.0, 0.0, 0.0, 0.0, 0.0, 0.0, 1.0, 1.0, 0.0, 1.0, 0.0, 1.0, 1.0, 1.0, 0.0, 0.2885, 1.0, 0.2885, 1.0, 0.2885, 0.0, 0.2885, 0.0, 0.0, 0.0, 0.0, 0.0, 0.0, 0.0, 0.0, 0.0, 0.0, 0.0, 0.0, 0.0, 0.0, 0.0, 0.0, 0.0, 0.0, 0.0, 0.0, 0.0, 0.0, 0.0, 0.0, 1.0, 1.0, 1.0, 1.0, 1.0, 1.0, 1.0, 1.0, 1.0, 0.2885, 0.0, 0.2885, 0.0, 0.2885, 1.0, 0.2885, 0.0, 0.0, 0.0, 0.0, 0.0, 0.0, 0.0, 0.0, 1.0, 0.0, 0.0, 0.0, 0.0, 0.0, 1.0, 0.0, 0.0, 0.0, 0.0, 0.0, 0.0, 0.0, 0.0, 0.0, 1.0, 0.0, 1.0, 0.0, 1.0, 0.0, 1.0, 0.0, 0.0, 0.2885, 0.0, 0.0, 0.0, 0.0, 0.0, 0.2885, 0.0, 0.0, 0.0, 0.0, 0.0, 0.0, 0.0, 0.0, 1.0, 0.0, 1.0, 0.0, 1.0, 0.0, 1.0, 0.0, 0.0, 0.0, 1.0, 0.0, 1.0, 0.0, 0.0, 0.0, 1.0, 0.0, 0.0, 0.0, 0.0, 0.0, 1.0, 0.0, 0.0, 0.2885, 0.0, 0.0, 0.0, 0.0, 0.0, 0.2885, 0.0, 0.0, 0.0, 0.0, 0.0, 0.0, 0.0, 0.0, 1.0, 0.0, 1.0, 0.0, 1.0, 0.0, 1.0, 0.0, 0.0, 0.0, 1.0, 0.0, 1.0, 0.0, 0.0, 0.0, 0.0, 0.0, 0.0, 0.0, 0.0, 0.0, 0.0, 0.0, 0.0, 0.0, 0.0, 0.0, 0.0, 0.0, 0.0, 0.0, 0.0, 0.0, 1.0, 0.0, 1.0, 0.0, 0.0, 0.0, 0.0, 0.0, 0.0, 0.0, 0.0, 0.0, 0.0, 0.0, 1.0, 0.0, 1.0, 0.0, 1.0, 0.0, 1.0, 0.0, 1.0, 0.0, 0.0, 0.0, 0.0, 0.0, 1.0, 0.0, 0.0, 0.0, 0.0, 0.0, 0.0, 0.0, 0.0, 0.0, 0.0, 0.0, 0.0, 0.0, 0.0, 0.0, 0.0, 0.0, 1.0, 0.0, 0.0, 0.0, 0.0, 0.0, 1.0, 0.0, 0.0, 0.0, 0.0, 0.0, 0.0, 0.0, 0.0, 0.0, 0.0, 0.0, 0.0, 0.0, 0.0, 0.0, 0.0, 0.0, 0.0, 0.0, 1.0, 0.0, 1.0, 0.0, 0.0, 0.0, 1.0, 0.0, 1.0, 0.0, 1.0, 0.0, 1.0, 0.0, 0.0, 0.0, 1.0, 0.0, 1.0, 0.0, 0.0, 0.0, 0.0, 0.0, 0.0, 0.0, 0.0, 0.0, 0.0, 0.0, 0.0, 0.0, 0.0, 0.0, 0.0, 0.0, 0.0, 0.0, 0.0, 0.0, 1.0, 0.0, 1.0, 0.0, 0.0, 0.0, 0.0, 0.0, 0.0, 0.0, 0.0, 0.0, 0.0, 0.0, 0.0, 0.0, 1.0, 0.0, 1.0, 0.0, 0.0, 0.0, 1.0, 0.0, 1.0, 0.0, 1.0, 0.0, 1.0, 0.0, 0.0, 0.0, 0.0, 0.0, 0.0, 0.0, 0.0, 0.0, 1.0, 0.0, 0.0, 0.0, 0.0, 0.0, 1.0, 0.0, 0.0, 0.0, 0.0, 0.0, 0.0, 0.0, 0.0, 0.0, 0.0, 0.0, 1.0, 0.0, 1.0, 0.0, 0.0, 0.0, 0.0, 0.0, 0.0, 0.0, 0.0, 0.0, 0.0, 0.0, 0.0, 0.0, 0.0, 0.0, 0.0, 0.0, 0.0, 0.0, 1.0, 0.0, 0.0, 0.0, 0.0, 0.0, 1.0, 0.0, 1.0, 0.0, 1.0, 0.0, 1.0, 0.0, 1.0, 0.0, 0.0, 0.0, 0.0, 0.0, 0.0, 0.0, 0.0, 0.0, 1.0, 0.0, 0.0, 0.0, 0.0, 0.0, 1.0, 0.0, 0.0, 0.0, 0.0, 0.0, 0.0, 0.0, 0.0, 0.0, 1.0, 0.0, 0.0, 0.0, 0.0, 0.0, 1.0, 0.0, 1.0, 0.0, 1.0, 0.0, 1.0, 0.0, 1.0, 0.0, 0.0, 0.0, 0.0, 0.0, 0.0, 0.0, 0.0, 0.0, 0.0, 0.0, 0.0, 0.0, 0.0, 0.0, 0.0, 0.0, 0.0, 0.0, 0.0, 0.0, 0.0, 0.0, 0.0, 0.0, 0.0, 0.0, 1.0, 0.0, 0.0, 0.0, 1.0, 1.0, 1.0, 1.0, 1.0, 1.0, 1.0, 1.0, 1.0, 1.0, 1.0, 1.0, 1.0, 1.0, 1.0, 1.0, 1.0, 1.0, 1.0, 1.0, 1.0, 1.0, 1.0, 1.0, 1.0, 1.0, 1.0, 1.0, 1.0, 1.0, 1.0, 1.0, 1.0, 1.0, 1.0, 1.0, 1.0, 1.0, 1.0, 1.0, 1.0, 1.0, 1.0, 1.0, 1.0, 1.0, 1.0, 1.0, 1.0, 1.0, 1.0, 1.0, 1.0, 1.0, 1.0, 1.0, 0.0, 1.0, 0.0, 1.0, 0.0, 1.0, 0.0, 1.0, 0.0, 0.2885, 0.0, 1.0, 0.0, 1.0, 0.0, 0.2885, 0.0, 0.2885, 0.0, 1.0, 0.0, 1.0, 0.0, 0.2885, 0.0, 0.0, 0.0, 0.0, 0.0, 0.0, 0.0, 0.0, 1.0, 0.0, 1.0, 0.0, 1.0, 0.0, 1.0, 0.0, 1.0, 1.0, 1.0, 1.0, 1.0, 1.0, 1.0, 1.0, 1.0, 1.0, 1.0, 1.0, 1.0, 1.0, 1.0, 1.0, 1.0, 1.0, 1.0, 1.0, 1.0, 1.0, 1.0, 1.0, 1.0, 1.0, 1.0, 1.0, 1.0, 1.0, 1.0, 1.0, 1.0, 1.0, 1.0, 1.0, 1.0, 1.0, 1.0, 1.0, 1.0, 1.0, 1.0, 1.0, 1.0, 1.0, 1.0, 1.0, 1.0, 1.0, 1.0, 1.0, 1.0, 1.0, 1.0, 1.0, 0.0, 0.0, 0.0, 0.0, 0.0, 0.0, 0.0, 0.0, 0.0, 0.0, 0.0, 0.0, 0.0, 0.0, 0.0, 0.0, 1.0, 1.0, 1.0, 1.0, 1.0, 1.0, 1.0, 1.0, 1.0, 1.0, 1.0, 1.0, 1.0, 1.0, 1.0, 1.0, 0.0, 0.0, 0.0, 0.0, 0.0, 0.0, 0.0, 0.0, 0.0, 0.0, 0.0, 0.0, 0.0, 0.0, 0.0, 0.0, 0.0, 0.0, 0.0, 0.0, 0.0, 0.0, 0.0, 0.0, 0.0, 1.0, 0.0, 1.0, 0.0, 1.0, 0.0, 1.0, 1.0, 1.0, 1.0, 1.0, 1.0, 1.0, 1.0, 1.0, 1.0, 0.0, 1.0, 0.0, 1.0, 0.0, 1.0, 0.0, 1.0, 1.0, 1.0, 1.0, 1.0, 1.0, 1.0, 1.0, 1.0, 0.2885, 1.0, 0.2885, 1.0, 0.2885, 1.0, 0.2885, 1.0, 1.0, 1.0, 1.0, 1.0, 1.0, 1.0, 1.0, 0.0, 0.0, 0.0, 0.0, 0.0, 0.0, 0.0, 0.0, 1.0, 0.0, 1.0, 0.0, 1.0, 0.0, 1.0, 0.0, 1.0, 1.0, 1.0, 1.0, 1.0, 1.0, 1.0, 1.0, 1.0, 1.0, 1.0, 1.0, 1.0, 1.0, 1.0, 1.0, 1.0, 1.0, 1.0, 1.0, 1.0, 1.0, 1.0, 1.0, 1.0, 1.0, 1.0, 1.0, 1.0, 1.0, 1.0, 1.0, 1.0, 1.0, 1.0, 1.0, 1.0, 1.0, 1.0, 1.0, 1.0, 0.0, 1.0, 0.0, 1.0, 0.0, 1.0, 0.0, 1.0, 0.2885, 1.0, 0.2885, 1.0, 0.2885, 1.0, 0.2885, 1.0, 0.2885, 1.0, 0.2885, 1.0, 0.2885, 1.0, 0.2885, 1.0, 0.2885, 1.0, 0.2885, 1.0, 0.2885, 1.0, 0.2885, 1.0, 0.2885, 1.0, 0.2885, 1.0, 0.2885, 1.0, 0.2885, 1.0, 0.2885, 1.0, 0.2885, 1.0, 0.2885, 1.0, 0.2885, 1.0, 0.2885, 1.0, 0.2885, 1.0, 0.2885, 1.0, 0.2885, 1.0, 0.2885, 1.0, 0.2885, 1.0, 0.2885, 1.0, 0.2885, 0.0, 0.0, 0.0, 0.0, 0.0, 0.0, 0.0, 0.0, 0.0, 0.0, 0.0, 0.0, 0.0, 0.0, 0.0, 0.0, 0.0, 0.2885, 0.0, 0.2885, 0.0, 0.2885, 0.0, 0.2885, 0.0, 0.2885, 0.0, 0.2885, 0.0, 0.2885, 0.0, 0.2885, 0.0, 0.2885, 0.0, 0.2885, 0.0, 0.2885, 0.0, 0.2885, 0.0, 0.0, 0.0, 0.0, 0.0, 0.0, 0.0, 0.0, 0.0, 0.0, 0.0, 0.0, 0.0, 0.0, 0.0, 0.0, 0.0, 0.2885, 0.0, 0.2885, 0.0, 0.2885, 0.0, 0.2885, 0.0, 0.2885, 0.0, 0.2885, 0.0, 0.2885, 0.0, 0.2885, 0.0, 0.2885, 0.0, 0.2885, 0.0, 0.2885, 0.0, 0.2885, 0.0, 0.2885, 0.0, 0.2885, 0.0, 0.2885, 0.0, 0.2885, 0.0, 0.2885, 0.0, 0.2885, 0.0, 0.2885, 0.0, 0.2885, 0.0, 0.2885, 0.0, 0.2885, 0.0, 0.2885, 0.0, 0.2885, 0.0, 0.2885, 0.0, 0.2885, 0.0, 0.2885, 0.0, 0.2885, 0.0, 0.2885, 0.0, 0.2885, 0.0, 0.2885, 0.0, 0.2885, 1.0, 0.2885, 1.0, 0.2885, 1.0, 0.2885, 1.0, 0.2885, 1.0, 0.2885, 1.0, 0.2885, 1.0, 0.2885, 1.0, 0.2885, 0.0, 0.0, 0.0, 0.0, 0.0, 0.0, 0.0, 0.0, 0.0, 0.0, 0.0, 0.0, 0.0, 0.0, 0.0, 0.0, 0.0, 0.2885, 0.0, 0.2885, 0.0, 0.2885, 0.0, 0.2885, 0.0, 0.2885, 0.0, 0.2885, 0.0, 0.2885, 0.0, 0.2885, 0.0, 0.0, 0.0, 0.0, 0.0, 0.0, 0.0, 0.0, 0.0, 0.0, 0.0, 0.0, 0.0, 0.0, 0.0, 0.0, 0.0, 0.0, 0.0, 0.0, 0.0, 0.0, 0.0, 0.0, 0.0, 0.0, 0.0, 0.0, 0.0, 0.0, 0.0, 0.0, 0.0, 0.0, 0.0, 0.0, 0.0, 0.0, 0.0, 0.0, 0.0, 0.0, 0.0, 0.0, 0.0, 0.0, 0.0, 0.0, 0.0, 0.0, 0.0, 0.0, 0.0, 0.0, 0.0, 0.0, 0.0, 0.0, 0.0, 0.0, 0.0, 0.0, 0.0, 0.0, 1.0, 1.0, 1.0, 1.0, 1.0, 1.0, 1.0, 1.0, 1.0, 1.0, 1.0, 1.0, 1.0, 1.0, 1.0, 1.0, 1.0, 1.0, 1.0, 1.0, 1.0, 1.0, 1.0, 1.0, 1.0, 1.0, 1.0, 1.0, 1.0, 1.0, 1.0, 1.0, 1.0, 1.0, 1.0, 1.0, 1.0, 1.0, 1.0, 1.0, 1.0, 1.0, 1.0, 1.0, 1.0, 1.0, 1.0, 1.0, 1.0, 1.0, 1.0, 1.0, 1.0, 1.0, 1.0, 1.0, 1.0, 1.0, 1.0, 1.0, 1.0, 1.0, 1.0, 1.0, 1.0, 1.0, 1.0, 1.0, 1.0, 1.0, 1.0, 1.0, 1.0, 1.0, 1.0, 1.0, 1.0, 1.0, 1.0, 1.0, 1.0, 1.0, 1.0, 1.0, 1.0, 1.0, 1.0, 1.0, 0.0, 0.0, 0.0, 0.0, 0.0, 0.0, 0.0, 0.0, 1.0, 1.0, 1.0, 1.0, 1.0, 1.0, 1.0, 1.0, 0.0, 0.0, 0.0, 0.0, 0.0, 0.0, 0.0, 0.0, 1.0, 1.0, 1.0, 1.0, 1.0, 1.0, 1.0, 1.0, 1.0, 1.0, 1.0, 1.0, 1.0, 1.0, 1.0, 1.0, 0.0, 0.0, 0.0, 0.0, 0.0, 0.0, 0.0, 0.0, 1.0, 1.0, 1.0, 1.0, 1.0, 1.0, 1.0, 1.0, 0.0, 0.0, 0.0, 0.0, 0.0, 0.0, 0.0, 0.0, 1.0, 1.0, 1.0, 1.0, 1.0, 1.0, 1.0, 1.0, 1.0, 1.0, 1.0, 1.0, 1.0, 1.0, 1.0, 1.0, 0.0, 0.0, 0.0, 0.0, 0.0, 0.0, 0.0, 0.0, 1.0, 1.0, 1.0, 1.0, 1.0, 1.0, 1.0, 1.0, 0.0, 0.0, 0.0, 0.0, 0.0, 0.0, 0.0, 0.0, 0.0, 0.0, 0.0, 0.0, 0.0, 0.0, 0.0, 0.0, 1.0, 1.0, 1.0, 1.0, 1.0, 1.0, 1.0, 1.0, 0.0, 0.0, 0.0, 0.0, 0.0, 0.0, 0.0, 0.0, 1.0, 1.0, 1.0, 1.0, 1.0, 1.0, 1.0, 1.0, 0.0, 0.0, 0.0, 0.0, 0.0, 0.0, 0.0, 0.0, 0.0, 0.0, 0.0, 0.0, 0.0, 0.0, 0.0, 0.0, 0.0, 0.0, 0.0, 0.0, 0.0, 0.0, 0.0, 0.0, 1.0, 1.0, 1.0, 1.0, 1.0, 1.0, 1.0, 1.0, 0.0, 0.0, 0.0, 0.0, 0.0, 0.0, 0.0, 0.0, 0.0, 0.0, 0.0, 0.0, 0.0, 0.0, 0.0, 0.0, 1.0, 1.0, 1.0, 1.0, 1.0, 1.0, 1.0, 1.0, 1.0, 1.0, 1.0, 1.0, 1.0, 1.0, 1.0, 1.0, 0.0, 0.0, 0.0, 0.0, 0.0, 0.0, 0.0, 0.0, 0.0, 0.0, 0.0, 0.0, 0.0, 0.0, 0.0, 0.0, 1.0, 1.0, 1.0, 1.0, 1.0, 1.0, 1.0, 1.0, 1.0, 1.0, 1.0, 1.0, 1.0, 1.0, 1.0, 1.0, 1.0, 1.0, 1.0, 1.0, 1.0, 1.0, 1.0, 1.0, 0.0, 0.0, 0.0, 0.0, 0.0, 0.0, 0.0, 0.0, 1.0, 1.0, 1.0, 1.0, 1.0, 1.0, 1.0, 1.0, 0.0, 0.0, 0.0, 0.0, 0.0, 0.0, 0.0, 0.0, 0.0, 0.0, 0.0, 0.0, 0.0, 0.0, 0.0, 0.0, 0.0, 0.0, 0.0, 0.0, 0.0, 0.0, 0.0, 0.0, 0.0, 0.0, 0.0, 0.0, 0.0, 0.0, 0.0, 0.0, 0.0, 0.0, 0.0, 0.0, 0.0, 0.0, 0.0, 0.0, 0.0, 0.0, 0.0, 0.0, 0.0, 0.0, 0.0, 0.0, 1.0, 1.0, 1.0, 1.0, 1.0, 1.0, 1.0, 1.0, 0.0, 0.0, 0.0, 0.0, 0.0, 0.0, 0.0, 0.0, 0.0, 0.0, 0.0, 0.0, 0.0, 0.0, 0.0, 0.0, 0.0, 0.0, 0.0, 0.0, 0.0, 0.0, 0.0, 0.0, 0.0, 0.0, 0.0, 0.0, 0.0, 0.0, 0.0, 0.0, 0.0, 0.0, 0.0, 0.0, 0.0, 0.0, 0.0, 0.0, 0.0, 0.0, 0.0, 0.0, 0.0, 0.0, 0.0, 0.0, 0.0, 0.0, 0.0, 0.0, 0.0, 0.0, 0.0, 0.0, 0.0, 0.0, 0.0, 0.0, 0.0, 0.0, 0.0, 0.0, 0.0, 0.0, 0.0, 0.0, 0.0, 0.0, 0.0, 0.0, 0.0, 0.0, 0.0, 0.0, 0.0, 0.0, 0.0, 0.0, 0.0, 0.0, 0.0, 0.0, 0.0, 0.0, 0.0, 0.0, 0.0, 0.0, 0.0, 0.0, 0.0, 0.0, 0.0, 0.0, 1.0, 1.0, 1.0, 1.0, 1.0, 1.0, 1.0, 1.0, 0.0, 0.0, 0.0, 0.0, 0.0, 0.0, 0.0, 0.0, 1.0, 1.0, 1.0, 1.0, 1.0, 1.0, 1.0, 1.0, 0.0, 0.0, 0.0, 0.0, 0.0, 0.0, 0.0, 0.0, 0.0, 0.0, 0.0, 0.0, 0.0, 0.0, 0.0, 0.0, 0.0, 0.0, 0.0, 0.0, 0.0, 0.0, 0.0, 0.0, 0.0, 0.0, 0.0, 0.0, 0.0, 0.0, 0.0, 0.0, 0.0, 0.0, 0.0, 0.0, 0.0, 0.0, 0.0, 0.0, 0.0, 0.0, 0.0, 0.0, 0.0, 0.0, 0.0, 0.0, 0.0, 0.0, 0.0, 0.0, 0.0, 0.0, 0.0, 0.0, 0.0, 0.0, 0.0, 0.0, 0.0, 0.0, 0.0, 0.0, 1.0, 1.0, 1.0, 1.0, 1.0, 1.0, 1.0, 1.0, 0.0, 0.0, 0.0, 0.0, 0.0, 0.0, 0.0, 0.0, 0.0, 0.0, 0.0, 0.0, 0.0, 0.0, 0.0, 0.0, 0.0, 0.0, 0.0, 0.0, 0.0, 0.0, 0.0, 0.0, 0.0, 0.0, 0.0, 0.0, 0.0, 0.0, 0.0, 0.0, 1.0, 1.0, 1.0, 1.0, 1.0, 1.0, 1.0, 1.0, 1.0, 1.0, 1.0, 1.0, 1.0, 1.0, 1.0, 1.0, 1.0, 1.0, 1.0, 1.0, 1.0, 1.0, 1.0, 1.0, 0.0, 0.0, 0.0, 0.0, 0.0, 0.0, 0.0, 0.0, 0.0, 0.0, 0.0, 0.0, 0.0, 0.0, 0.0, 0.0, 1.0, 1.0, 1.0, 1.0, 1.0, 1.0, 1.0, 1.0, 0.0, 0.0, 0.0, 0.0, 0.0, 0.0, 0.0, 0.0, 0.0, 0.0, 0.0, 0.0, 0.0, 0.0, 0.0, 0.0, 0.0, 0.0, 0.0, 0.0, 0.0, 0.0, 0.0, 0.0, 1.0, 1.0, 1.0, 1.0, 1.0, 1.0, 1.0, 1.0, 0.0, 0.0, 0.0, 0.0, 0.0, 0.0, 0.0, 0.0, 0.0, 0.0, 0.0, 0.0, 0.0, 0.0, 0.0, 0.0, 1.0, 1.0, 1.0, 1.0, 1.0, 1.0, 1.0, 1.0, 1.0, 1.0, 1.0, 1.0, 1.0, 1.0, 1.0, 1.0, 0.0, 0.0, 0.0, 0.0, 0.0, 0.0, 0.0, 0.0, 0.0, 0.0, 0.0, 0.0, 0.0, 0.0, 0.0, 0.0, 0.0, 0.0, 0.0, 0.0, 0.0, 0.0, 0.0, 0.0, 0.0, 0.0, 0.0, 0.0, 0.0, 0.0, 0.0, 0.0, 0.0, 0.0, 0.0, 0.0, 0.0, 0.0, 0.0, 0.0, 0.0, 0.0, 0.0, 0.0, 0.0, 0.0, 0.0, 0.0, 0.0, 0.0, 0.0, 0.0, 0.0, 0.0, 0.0, 0.0, 0.0, 0.0, 0.0, 0.0, 0.0, 0.0, 0.0, 0.0, 0.0, 0.0, 0.0, 0.0, 0.0, 0.0, 0.0, 0.0, 0.0, 0.0, 0.0, 0.0, 0.0, 0.0, 0.0, 0.0, 0.0, 0.0, 0.0, 0.0, 0.0, 0.0, 0.0, 0.0, 0.0, 0.0, 0.0, 0.0, 0.0, 0.0, 0.0, 0.0, 0.0, 0.0, 0.0, 0.0, 0.0, 0.0, 0.0, 0.0, 0.0, 0.0, 0.0, 0.0, 0.0, 0.0, 0.0, 0.0, 0.0, 0.0, 0.0, 0.0, 0.0, 0.0, 0.0, 0.0, 0.0, 0.0, 0.0, 0.0, 0.0, 0.0, 0.0, 0.0, 0.0, 0.0, 0.0, 0.0, 0.0, 0.0, 0.0, 0.0, 0.0, 0.0, 0.0, 0.0, 0.0, 0.0, 0.0, 0.0, 0.0, 0.0, 0.0, 0.0, 0.0, 0.0, 0.0, 0.0, 0.0, 0.0, 0.0, 0.0, 0.0, 0.0, 0.0, 0.0, 0.0, 0.0, 0.0, 0.0, 0.0, 0.0, 0.0, 0.0, 0.0, 0.0, 0.0, 0.0, 0.0, 0.0, 0.0, 0.0, 0.0, 0.0, 0.0, 0.0, 0.0, 0.0, 0.0, 0.0, 1.0, 1.0, 1.0, 1.0, 1.0, 1.0, 1.0, 1.0, 0.0, 0.0, 0.0, 0.0, 0.0, 0.0, 0.0, 0.0, 0.0, 0.0, 0.0, 0.0, 0.0, 0.0, 0.0, 0.0, 0.0, 0.0, 0.0, 0.0, 0.0, 0.0, 0.0, 0.0, 0.0, 0.0, 0.0, 0.0, 0.0, 0.0, 0.0, 0.0, 0.0, 0.0, 0.0, 0.0, 0.0, 0.0, 0.0, 0.0, 0.0, 0.0, 0.0, 0.0, 0.0, 0.0, 0.0, 0.0, 0.0, 0.0, 0.0, 0.0, 0.0, 0.0, 0.0, 0.0, 1.0, 1.0, 1.0, 1.0, 1.0, 1.0, 1.0, 1.0, 0.0, 0.0, 0.0, 0.0, 0.0, 0.0, 0.0, 0.0, 0.0, 0.0, 0.0, 0.0, 0.0, 0.0, 0.0, 0.0, 0.0, 0.0, 0.0, 0.0, 0.0, 0.0, 0.0, 0.0, 0.0, 0.0, 0.0, 0.0, 0.0, 0.0, 0.0, 0.0, 0.0, 0.0, 0.0, 0.0, 0.0, 0.0, 0.0, 0.0, 0.0, 0.0, 0.0, 0.0, 0.0, 0.0, 0.0, 0.0, 0.0, 0.0, 0.0, 0.0, 0.0, 0.0, 0.0, 0.0, 0.0, 0.0, 0.0, 0.0, 0.0, 0.0, 0.0, 0.0, 0.0, 0.0, 0.0, 0.0, 0.0, 0.0, 0.0, 0.0, 0.0, 0.0, 0.0, 0.0, 0.0, 0.0, 0.0, 0.0, 0.0, 0.0, 0.0, 0.0, 0.0, 0.0, 0.0, 0.0, 0.0, 0.0, 0.0, 0.0, 0.0, 0.0, 0.0, 0.0, 0.0, 0.0, 0.0, 0.0, 0.0, 0.0, 0.0, 0.0, 0.0, 0.0, 0.0, 0.0, 0.0, 0.0, 0.0, 0.0, 0.0, 0.0, 0.0, 0.0, 0.0, 0.0, 0.0, 0.0, 0.0, 0.0, 0.0, 0.0, 0.0, 0.0, 0.0, 0.0, 0.0, 0.0, 0.0, 0.0, 0.0, 0.0, 0.0, 0.0, 0.0, 0.0, 0.0, 0.0, 0.0, 0.0, 0.0, 0.0, 0.0, 0.0, 0.0, 0.0, 0.0, 0.0, 0.0, 0.0, 0.0, 0.0, 0.0, 0.0, 0.0, 0.0, 0.0, 0.0, 0.0, 0.0, 0.0, 0.0, 0.0, 0.0, 0.0, 0.0, 0.0, 0.0, 0.0, 0.0, 0.0, 0.0, 0.0, 0.0, 0.0, 0.0, 0.0, 0.0, 0.0, 0.0, 0.0, 0.0, 0.0, 0.0, 0.0, 0.0, 0.0, 0.0, 0.0, 0.0, 0.0, 0.0, 0.0, 0.0, 0.0, 0.0, 0.0, 0.0, 0.0, 1.0, 0.0, 1.0, 0.0, 1.0, 0.0, 1.0, 1.0, 0.0, 1.0, 0.0, 1.0, 0.0, 1.0, 0.0, 1.0, 0.0, 1.0, 0.0, 1.0, 0.0, 1.0, 0.0, 1.0, 1.0, 1.0, 1.0, 1.0, 1.0, 1.0, 1.0, 0.0, 0.0, 0.0, 0.0, 0.0, 0.0, 0.0, 0.0, 1.0, 0.0, 1.0, 0.0, 1.0, 0.0, 1.0, 0.0, 1.0, 1.0, 1.0, 1.0, 1.0, 1.0, 1.0, 1.0, 1.0, 0.0, 1.0, 0.0, 1.0, 0.0, 1.0, 0.0, 1.0, 1.0, 1.0, 1.0, 1.0, 1.0, 1.0, 1.0, 0.0, 0.0, 1.0, 0.0, 1.0, 0.0, 1.0, 1.0, 1.0, 0.6746, 1.0, 0.6382, 1.0, 0.6382, 1.0, 0.6746, 1.0, 0.8035, 1.0, 0.552, 1.0, 0.5048, 1.0, 0.4472, 1.0, 0.3588, 1.0, 0.3588, 1.0, 0.4472, 1.0, 0.2905, 1.0, 0.2885, 1.0, 0.2885, 1.0, 0.2905, 1.0, 0.4472, 1.0, 0.5048, 1.0, 0.2905, 1.0, 0.5048, 1.0, 0.552, 1.0, 1.0, 1.0, 1.0, 1.0, 1.0, 1.0, 1.0, 0.0, 0.0, 0.0, 0.0, 0.0, 0.0, 0.0, 0.0, 0.0, 0.0, 0.0, 0.0, 0.0, 0.0, 0.0, 0.0, 1.0, 1.0, 1.0, 1.0, 1.0, 1.0, 1.0, 1.0, 1.0, 1.0, 1.0, 1.0, 1.0, 1.0, 1.0, 1.0, 0.0, 0.0, 0.0, 0.0, 0.0, 0.0, 0.0, 0.0, 0.0, 0.0, 0.0, 0.0, 0.0, 0.0, 0.0, 0.0, 1.0, 1.0, 1.0, 1.0, 1.0, 1.0, 1.0, 1.0, 0.0, 0.0, 0.0, 0.0, 0.0, 0.0, 0.0, 0.0])
me_plane.update()

# ---- objects
ob_light = bpy.data.objects.new('Light', light_light)
ob_camera = bpy.data.objects.new('Camera', cam_camera)
ob_empty = bpy.data.objects.new('Empty', None)
ob_plane = bpy.data.objects.new('Plane', me_plane)

# ---- transforms, parenting, visibility, modifiers, constraints
ob_light.location = (4.076, 1.005, 5.904)
ob_light.rotation_euler = (0.6503, 0.05522, 1.866)
ob_light.lock_rotations_4d = False
ob_light.empty_display_type = 'ARROWS'
ob_light.color = (0.0, 0.0, 0.0, 0.0)
ob_light.lineart.crease_threshold = 0.0
ob_camera.location = (7.359, -6.926, 4.958)
ob_camera.rotation_euler = (1.109, 0.0, 0.8149)
ob_camera.lock_rotations_4d = False
ob_camera.empty_display_type = 'ARROWS'
ob_camera.color = (0.0, 0.0, 0.0, 0.0)
ob_camera.display_type = 'WIRE'
ob_camera.lineart.crease_threshold = 0.0
ob_empty.location = (0.0, 0.0, 0.0)
ob_empty.rotation_euler = (1.571, 6.283, 1.571)
ob_empty.empty_display_type = 'IMAGE'
ob_empty.empty_display_size = 5.0
ob_plane.location = (0.0208, -0.2846, -0.4057)
ob_plane.rotation_euler = (1.571, 6.283, 1.571)
ob_plane.scale = (0.2851, 0.2851, 0.2851)

# ---- collection membership
col_collection.objects.link(ob_light)
col_collection.objects.link(ob_camera)
col_collection.objects.link(ob_empty)
col_collection.objects.link(ob_plane)

# ---- scene / render settings (as saved in the file)
scene.camera = ob_camera
scene.frame_start = 1; scene.frame_end = 250; scene.frame_set(153)
scene.render.engine = 'BLENDER_EEVEE_NEXT'
scene.cycles.sampling_pattern = 'TABULATED_SOBOL'
scene.cycles.use_light_tree = False
scene.view_settings.view_transform = 'Filmic'
bpy.context.view_layer.update()
